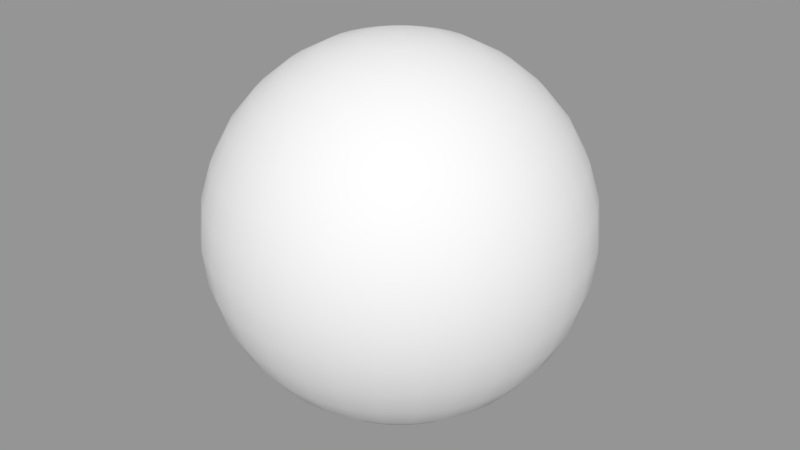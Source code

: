 # Source: sphere.blend  (saved by Blender 2.79.0; exported with 4.5.12 LTS)
import bpy
from mathutils import Matrix  # noqa: F401  (used for matrix-valued properties, if any)

bpy.ops.wm.read_factory_settings(use_empty=True)
scene = bpy.context.scene
scene.name = 'Scene'

# ---- collections
col_collection_1 = bpy.data.collections.new('Collection 1'); scene.collection.children.link(col_collection_1)

# ---- node groups
ng_auto_smooth = bpy.data.node_groups.new('Auto Smooth', 'GeometryNodeTree')
_s = ng_auto_smooth.interface.new_socket(name='Geometry', in_out='OUTPUT', socket_type='NodeSocketGeometry')
_s = ng_auto_smooth.interface.new_socket(name='Geometry', in_out='INPUT', socket_type='NodeSocketGeometry')
_s = ng_auto_smooth.interface.new_socket(name='Angle', in_out='INPUT', socket_type='NodeSocketFloat')
_s.subtype = 'ANGLE'
_s.min_value = 0.0
_s.max_value = 3.142
ng_auto_smooth.is_modifier = True
_N = ng_auto_smooth.nodes; _L = ng_auto_smooth.links
n0 = _N.new('NodeGroupOutput'); n0.name = 'Group Output'; n0.location = (480, -100)
n1 = _N.new('NodeGroupInput'); n1.name = 'Group Input'; n1.location = (-420, -300)
n2 = _N.new('NodeGroupInput'); n2.name = 'Group Input.001'; n2.location = (-60, -100)
n3 = _N.new('GeometryNodeSetShadeSmooth'); n3.name = 'Set Shade Smooth'; n3.location = (120, -100)
n3.domain = 'EDGE'
n4 = _N.new('GeometryNodeSetShadeSmooth'); n4.name = 'Set Shade Smooth.001'; n4.location = (300, -100)
n5 = _N.new('GeometryNodeInputMeshEdgeAngle'); n5.name = 'Edge Angle'; n5.location = (-420, -220)
n6 = _N.new('GeometryNodeInputEdgeSmooth'); n6.name = 'Is Edge Smooth'; n6.location = (-60, -160)
n7 = _N.new('GeometryNodeInputShadeSmooth'); n7.name = 'Is Face Smooth'; n7.location = (-240, -340)
n8 = _N.new('FunctionNodeBooleanMath'); n8.name = 'Boolean Math'; n8.location = (-60, -220)
n9 = _N.new('FunctionNodeCompare'); n9.name = 'Compare'; n9.location = (-240, -180)
n9.operation = 'LESS_EQUAL'
_L.new(n5.outputs[0], n9.inputs[0])
_L.new(n4.outputs[0], n0.inputs[0])
_L.new(n1.outputs[1], n9.inputs[1])
_L.new(n9.outputs[0], n8.inputs[0])
_L.new(n7.outputs[0], n8.inputs[1])
_L.new(n2.outputs[0], n3.inputs[0])
_L.new(n6.outputs[0], n3.inputs[1])
_L.new(n3.outputs[0], n4.inputs[0])
_L.new(n8.outputs[0], n3.inputs[2])
n0.is_active_output = True

# ---- meshes
me_sphere = bpy.data.meshes.new('Sphere')
me_sphere.from_pydata([(0.0, 0.1951, 0.9808), (0.0, 0.3827, 0.9239), (0.0, 0.5556, 0.8315), (0.0, 0.7071, 0.7071), (0.0, 0.8315, 0.5556), (0.0, 0.9239, 0.3827), (0.0, 0.9808, 0.1951), (0.0, 1.0, 7.55e-08), (0.0, 0.9808, -0.1951), (0.0, 0.5556, -0.8315), (0.03806, 0.1913, 0.9808), (0.07466, 0.3753, 0.9239), (0.1084, 0.5449, 0.8315), (0.1379, 0.6935, 0.7071), (0.1622, 0.8155, 0.5556), (0.1802, 0.9061, 0.3827), (0.1913, 0.9619, 0.1951), (0.1951, 0.9808, 7.55e-08), (0.1913, 0.9619, -0.1951), (0.1802, 0.9061, -0.3827), (0.1622, 0.8155, -0.5556), (0.1379, 0.6935, -0.7071), (0.1084, 0.5449, -0.8315), (0.07466, 0.3753, -0.9239), (0.03806, 0.1913, -0.9808), (0.07466, 0.1802, 0.9808), (0.1464, 0.3536, 0.9239), (0.2126, 0.5133, 0.8315), (0.2706, 0.6533, 0.7071), (0.3182, 0.7682, 0.5556), (0.3536, 0.8536, 0.3827), (0.3753, 0.9061, 0.1951), (0.3827, 0.9239, 7.55e-08), (0.3753, 0.9061, -0.1951), (0.3536, 0.8536, -0.3827), (0.3182, 0.7682, -0.5556), (0.2706, 0.6533, -0.7071), (0.2126, 0.5133, -0.8315), (0.1464, 0.3536, -0.9239), (0.07466, 0.1802, -0.9808), (0.1084, 0.1622, 0.9808), (0.2126, 0.3182, 0.9239), (0.3087, 0.4619, 0.8315), (0.3928, 0.5879, 0.7071), (0.4619, 0.6913, 0.5556), (0.5133, 0.7682, 0.3827), (0.5449, 0.8155, 0.1951), (0.5556, 0.8315, 7.55e-08), (0.5449, 0.8155, -0.1951), (0.5133, 0.7682, -0.3827), (0.4619, 0.6913, -0.5556), (0.3928, 0.5879, -0.7071), (0.3087, 0.4619, -0.8315), (0.2126, 0.3182, -0.9239), (0.1084, 0.1622, -0.9808), (0.1379, 0.1379, 0.9808), (0.2706, 0.2706, 0.9239), (0.3928, 0.3928, 0.8315), (0.5, 0.5, 0.7071), (0.5879, 0.5879, 0.5556), (0.6533, 0.6533, 0.3827), (0.6935, 0.6935, 0.1951), (0.7071, 0.7071, 7.55e-08), (0.6935, 0.6935, -0.1951), (0.6533, 0.6533, -0.3827), (0.5879, 0.5879, -0.5556), (0.5, 0.5, -0.7071), (0.3928, 0.3928, -0.8315), (0.2706, 0.2706, -0.9239), (0.1379, 0.1379, -0.9808), (0.1622, 0.1084, 0.9808), (0.3182, 0.2126, 0.9239), (0.4619, 0.3087, 0.8315), (0.5879, 0.3928, 0.7071), (0.6913, 0.4619, 0.5556), (0.7682, 0.5133, 0.3827), (0.8155, 0.5449, 0.1951), (0.8315, 0.5556, 7.55e-08), (0.8155, 0.5449, -0.1951), (0.7682, 0.5133, -0.3827), (0.6913, 0.4619, -0.5556), (0.5879, 0.3928, -0.7071), (0.4619, 0.3087, -0.8315), (0.3182, 0.2126, -0.9239), (0.1622, 0.1084, -0.9808), (0.1802, 0.07466, 0.9808), (0.3536, 0.1464, 0.9239), (0.5133, 0.2126, 0.8315), (0.6533, 0.2706, 0.7071), (0.7682, 0.3182, 0.5556), (0.8536, 0.3536, 0.3827), (0.9061, 0.3753, 0.1951), (0.9239, 0.3827, 7.55e-08), (0.9061, 0.3753, -0.1951), (0.8536, 0.3536, -0.3827), (0.7682, 0.3182, -0.5556), (0.6533, 0.2706, -0.7071), (0.5133, 0.2126, -0.8315), (0.3536, 0.1464, -0.9239), (0.1802, 0.07466, -0.9808), (0.1913, 0.03806, 0.9808), (0.3753, 0.07466, 0.9239), (0.5449, 0.1084, 0.8315), (0.6935, 0.1379, 0.7071), (0.8155, 0.1622, 0.5556), (0.9061, 0.1802, 0.3827), (0.9619, 0.1913, 0.1951), (0.9808, 0.1951, 7.55e-08), (0.9619, 0.1913, -0.1951), (0.9061, 0.1802, -0.3827), (0.8155, 0.1622, -0.5556), (0.6935, 0.1379, -0.7071), (0.5449, 0.1084, -0.8315), (0.3753, 0.07466, -0.9239), (0.1913, 0.03806, -0.9808), (0.1951, -3.266e-07, 0.9808), (0.3827, -3.192e-07, 0.9239), (0.5556, -3.117e-07, 0.8315), (0.7071, -3.192e-07, 0.7071), (0.8315, -3.341e-07, 0.5556), (0.9239, -2.745e-07, 0.3827), (0.9808, -3.937e-07, 0.1951), (1.0, -3.788e-07, 7.55e-08), (0.9808, -3.937e-07, -0.1951), (0.9239, -2.298e-07, -0.3827), (0.8315, -3.341e-07, -0.5556), (0.7071, -3.192e-07, -0.7071), (0.5556, -3.415e-07, -0.8315), (0.3827, -3.043e-07, -0.9239), (0.1951, -3.08e-07, -0.9808), (0.1913, -0.03806, 0.9808), (0.3753, -0.07466, 0.9239), (0.5449, -0.1084, 0.8315), (0.6935, -0.138, 0.7071), (0.8155, -0.1622, 0.5556), (0.9061, -0.1802, 0.3827), (0.9619, -0.1913, 0.1951), (0.9808, -0.1951, 7.55e-08), (0.9619, -0.1913, -0.1951), (0.9061, -0.1802, -0.3827), (0.8155, -0.1622, -0.5556), (0.6935, -0.138, -0.7071), (0.5449, -0.1084, -0.8315), (0.3753, -0.07466, -0.9239), (0.1913, -0.03806, -0.9808), (0.1802, -0.07466, 0.9808), (0.3536, -0.1464, 0.9239), (0.5133, -0.2126, 0.8315), (0.6533, -0.2706, 0.7071), (0.7682, -0.3182, 0.5556), (0.8536, -0.3536, 0.3827), (0.9061, -0.3753, 0.1951), (0.9239, -0.3827, 7.55e-08), (0.9061, -0.3753, -0.1951), (0.8536, -0.3536, -0.3827), (0.7682, -0.3182, -0.5556), (0.6533, -0.2706, -0.7071), (0.5133, -0.2126, -0.8315), (0.3536, -0.1464, -0.9239), (0.1802, -0.07466, -0.9808), (0.1622, -0.1084, 0.9808), (0.3182, -0.2126, 0.9239), (0.4619, -0.3087, 0.8315), (0.5879, -0.3928, 0.7071), (0.6913, -0.4619, 0.5556), (0.7682, -0.5133, 0.3827), (0.8155, -0.5449, 0.1951), (0.8315, -0.5556, 7.55e-08), (0.8155, -0.5449, -0.1951), (0.7682, -0.5133, -0.3827), (0.6913, -0.4619, -0.5556), (0.5879, -0.3928, -0.7071), (0.4619, -0.3087, -0.8315), (0.3182, -0.2126, -0.9239), (0.1622, -0.1084, -0.9808), (0.1379, -0.138, 0.9808), (0.2706, -0.2706, 0.9239), (0.3928, -0.3928, 0.8315), (0.5, -0.5, 0.7071), (0.5879, -0.5879, 0.5556), (0.6533, -0.6533, 0.3827), (0.6935, -0.6935, 0.1951), (0.7071, -0.7071, 7.55e-08), (0.6935, -0.6935, -0.1951), (0.6533, -0.6533, -0.3827), (0.5879, -0.5879, -0.5556), (0.5, -0.5, -0.7071), (0.3928, -0.3928, -0.8315), (0.2706, -0.2706, -0.9239), (0.1379, -0.138, -0.9808), (0.1084, -0.1622, 0.9808), (0.2126, -0.3182, 0.9239), (0.3087, -0.4619, 0.8315), (0.3928, -0.5879, 0.7071), (0.4619, -0.6913, 0.5556), (0.5133, -0.7682, 0.3827), (0.5449, -0.8155, 0.1951), (0.5556, -0.8315, 7.55e-08), (0.5449, -0.8155, -0.1951), (0.5133, -0.7682, -0.3827), (0.4619, -0.6913, -0.5556), (0.3928, -0.5879, -0.7071), (0.3087, -0.4619, -0.8315), (0.2126, -0.3182, -0.9239), (0.1084, -0.1622, -0.9808), (0.0, -3.258e-07, -1.0), (0.07466, -0.1802, 0.9808), (0.1464, -0.3536, 0.9239), (0.2126, -0.5133, 0.8315), (0.2706, -0.6533, 0.7071), (0.3182, -0.7682, 0.5556), (0.3536, -0.8536, 0.3827), (0.3753, -0.9061, 0.1951), (0.3827, -0.9239, 7.55e-08), (0.3753, -0.9061, -0.1951), (0.3536, -0.8536, -0.3827), (0.3182, -0.7682, -0.5556), (0.2706, -0.6533, -0.7071), (0.2126, -0.5133, -0.8315), (0.1464, -0.3536, -0.9239), (0.07466, -0.1802, -0.9808), (0.03806, -0.1913, 0.9808), (0.07466, -0.3753, 0.9239), (0.1084, -0.5449, 0.8315), (0.1379, -0.6935, 0.7071), (0.1622, -0.8155, 0.5556), (0.1802, -0.9061, 0.3827), (0.1913, -0.9619, 0.1951), (0.1951, -0.9808, 7.55e-08), (0.1913, -0.9619, -0.1951), (0.1802, -0.9061, -0.3827), (0.1622, -0.8155, -0.5556), (0.1379, -0.6935, -0.7071), (0.1084, -0.5449, -0.8315), (0.07466, -0.3753, -0.9239), (0.03806, -0.1913, -0.9808), (-7.212e-09, -0.1951, 0.9808), (4.122e-08, -0.3827, 0.9239), (2.632e-08, -0.5556, 0.8315), (-2.584e-08, -0.7071, 0.7071), (-8.544e-08, -0.8315, 0.5556), (6.357e-08, -0.9239, 0.3827), (-8.544e-08, -0.9808, 0.1951), (-1.003e-07, -1.0, 7.55e-08), (-8.544e-08, -0.9808, -0.1951), (6.357e-08, -0.9239, -0.3827), (-8.544e-08, -0.8315, -0.5556), (-2.584e-08, -0.7071, -0.7071), (-1.094e-08, -0.5556, -0.8315), (3.964e-09, -0.3827, -0.9239), (3.964e-09, -0.1951, -0.9808), (-0.03806, -0.1913, 0.9808), (-0.07466, -0.3753, 0.9239), (-0.1084, -0.5449, 0.8315), (-0.1379, -0.6935, 0.7071), (-0.1622, -0.8155, 0.5556), (-0.1802, -0.9061, 0.3827), (-0.1913, -0.9619, 0.1951), (-0.1951, -0.9808, 7.55e-08), (-0.1913, -0.9619, -0.1951), (-0.1802, -0.9061, -0.3827), (-0.1622, -0.8155, -0.5556), (-0.1379, -0.6935, -0.7071), (-0.1084, -0.5449, -0.8315), (-0.07466, -0.3753, -0.9239), (-0.03806, -0.1913, -0.9808), (-0.07466, -0.1802, 0.9808), (-0.1464, -0.3536, 0.9239), (-0.2126, -0.5133, 0.8315), (-0.2706, -0.6533, 0.7071), (-0.3182, -0.7682, 0.5556), (-0.3536, -0.8536, 0.3827), (-0.3753, -0.9061, 0.1951), (-0.3827, -0.9239, 7.55e-08), (-0.3753, -0.9061, -0.1951), (-0.3536, -0.8536, -0.3827), (-0.3182, -0.7682, -0.5556), (-0.2706, -0.6533, -0.7071), (-0.2126, -0.5133, -0.8315), (-0.1464, -0.3536, -0.9239), (-0.07466, -0.1802, -0.9808), (-0.1084, -0.1622, 0.9808), (-0.2126, -0.3182, 0.9239), (-0.3087, -0.4619, 0.8315), (-0.3928, -0.5879, 0.7071), (-0.4619, -0.6913, 0.5556), (-0.5133, -0.7682, 0.3827), (-0.5449, -0.8155, 0.1951), (-0.5556, -0.8315, 7.55e-08), (-0.5449, -0.8155, -0.1951), (-0.5133, -0.7682, -0.3827), (-0.4619, -0.6913, -0.5556), (-0.3928, -0.5879, -0.7071), (-0.3087, -0.4619, -0.8315), (-0.2126, -0.3182, -0.9239), (-0.1084, -0.1622, -0.9808), (-2.304e-07, -5.562e-07, 1.0), (-0.1379, -0.138, 0.9808), (-0.2706, -0.2706, 0.9239), (-0.3928, -0.3928, 0.8315), (-0.5, -0.5, 0.7071), (-0.5879, -0.5879, 0.5556), (-0.6533, -0.6533, 0.3827), (-0.6935, -0.6935, 0.1951), (-0.7071, -0.7071, 7.55e-08), (-0.6935, -0.6935, -0.1951), (-0.6533, -0.6533, -0.3827), (-0.5879, -0.5879, -0.5556), (-0.5, -0.5, -0.7071), (-0.3928, -0.3928, -0.8315), (-0.2706, -0.2706, -0.9239), (-0.1379, -0.1379, -0.9808), (-0.1622, -0.1084, 0.9808), (-0.3182, -0.2126, 0.9239), (-0.4619, -0.3087, 0.8315), (-0.5879, -0.3928, 0.7071), (-0.6913, -0.4619, 0.5556), (-0.7682, -0.5133, 0.3827), (-0.8155, -0.5449, 0.1951), (-0.8315, -0.5556, 7.55e-08), (-0.8155, -0.5449, -0.1951), (-0.7682, -0.5133, -0.3827), (-0.6913, -0.4619, -0.5556), (-0.5879, -0.3928, -0.7071), (-0.4619, -0.3087, -0.8315), (-0.3182, -0.2126, -0.9239), (-0.1622, -0.1084, -0.9808), (-0.1802, -0.07466, 0.9808), (-0.3536, -0.1464, 0.9239), (-0.5133, -0.2126, 0.8315), (-0.6533, -0.2706, 0.7071), (-0.7682, -0.3182, 0.5556), (-0.8536, -0.3536, 0.3827), (-0.9061, -0.3753, 0.1951), (-0.9239, -0.3827, 7.55e-08), (-0.9061, -0.3753, -0.1951), (-0.8536, -0.3536, -0.3827), (-0.7682, -0.3182, -0.5556), (-0.6533, -0.2706, -0.7071), (-0.5133, -0.2126, -0.8315), (-0.3536, -0.1464, -0.9239), (-0.1802, -0.07466, -0.9808), (-0.1913, -0.03806, 0.9808), (-0.3753, -0.07466, 0.9239), (-0.5449, -0.1084, 0.8315), (-0.6935, -0.1379, 0.7071), (-0.8155, -0.1622, 0.5556), (-0.9061, -0.1802, 0.3827), (-0.9619, -0.1913, 0.1951), (-0.9808, -0.1951, 7.55e-08), (-0.9619, -0.1913, -0.1951), (-0.9061, -0.1802, -0.3827), (-0.8155, -0.1622, -0.5556), (-0.6935, -0.1379, -0.7071), (-0.5449, -0.1084, -0.8315), (-0.3753, -0.07466, -0.9239), (-0.1913, -0.03806, -0.9808), (-0.1951, -3.117e-07, 0.9808), (-0.3827, -2.819e-07, 0.9239), (-0.5556, -2.819e-07, 0.8315), (-0.7071, -1.851e-07, 0.7071), (-0.8315, -1.404e-07, 0.5556), (-0.9239, -3.192e-07, 0.3827), (-0.9808, -9.567e-08, 0.1951), (-1.0, -1.404e-07, 7.55e-08), (-0.9808, -9.567e-08, -0.1951), (-0.9239, -3.192e-07, -0.3827), (-0.8315, -1.404e-07, -0.5556), (-0.7071, -1.851e-07, -0.7071), (-0.5556, -2.596e-07, -0.8315), (-0.3827, -2.521e-07, -0.9239), (-0.1951, -3.155e-07, -0.9808), (-0.1913, 0.03806, 0.9808), (-0.3753, 0.07466, 0.9239), (-0.5449, 0.1084, 0.8315), (-0.6935, 0.1379, 0.7071), (-0.8155, 0.1622, 0.5556), (-0.9061, 0.1802, 0.3827), (-0.9619, 0.1913, 0.1951), (-0.9808, 0.1951, 7.55e-08), (-0.9619, 0.1913, -0.1951), (-0.9061, 0.1802, -0.3827), (-0.8155, 0.1622, -0.5556), (-0.6935, 0.1379, -0.7071), (-0.5449, 0.1084, -0.8315), (-0.3753, 0.07466, -0.9239), (-0.1913, 0.03806, -0.9808), (-0.1802, 0.07466, 0.9808), (-0.3536, 0.1464, 0.9239), (-0.5133, 0.2126, 0.8315), (-0.6533, 0.2706, 0.7071), (-0.7682, 0.3182, 0.5556), (-0.8536, 0.3536, 0.3827), (-0.9061, 0.3753, 0.1951), (-0.9239, 0.3827, 7.55e-08), (-0.9061, 0.3753, -0.1951), (-0.8536, 0.3536, -0.3827), (-0.7682, 0.3182, -0.5556), (-0.6533, 0.2706, -0.7071), (-0.5133, 0.2126, -0.8315), (-0.3536, 0.1464, -0.9239), (-0.1802, 0.07466, -0.9808), (-0.1622, 0.1084, 0.9808), (-0.3182, 0.2126, 0.9239), (-0.4619, 0.3087, 0.8315), (-0.5879, 0.3928, 0.7071), (-0.6913, 0.4619, 0.5556), (-0.7682, 0.5133, 0.3827), (-0.8155, 0.5449, 0.1951), (-0.8315, 0.5556, 7.55e-08), (-0.8155, 0.5449, -0.1951), (-0.7682, 0.5133, -0.3827), (-0.6913, 0.4619, -0.5556), (-0.5879, 0.3928, -0.7071), (-0.4619, 0.3087, -0.8315), (-0.3182, 0.2126, -0.9239), (-0.1622, 0.1084, -0.9808), (-0.1379, 0.1379, 0.9808), (-0.2706, 0.2706, 0.9239), (-0.3928, 0.3928, 0.8315), (-0.5, 0.5, 0.7071), (-0.5879, 0.5879, 0.5556), (-0.6533, 0.6533, 0.3827), (-0.6935, 0.6935, 0.1951), (-0.7071, 0.7071, 7.55e-08), (-0.6935, 0.6935, -0.1951), (-0.6533, 0.6533, -0.3827), (-0.5879, 0.5879, -0.5556), (-0.5, 0.5, -0.7071), (-0.3928, 0.3928, -0.8315), (-0.2706, 0.2706, -0.9239), (-0.1379, 0.1379, -0.9808), (-0.1084, 0.1622, 0.9808), (-0.2126, 0.3182, 0.9239), (-0.3087, 0.4619, 0.8315), (-0.3928, 0.5879, 0.7071), (-0.4619, 0.6913, 0.5556), (-0.5133, 0.7682, 0.3827), (-0.5449, 0.8155, 0.1951), (-0.5556, 0.8315, 7.55e-08), (-0.5449, 0.8155, -0.1951), (-0.5133, 0.7682, -0.3827), (-0.4619, 0.6913, -0.5556), (-0.3928, 0.5879, -0.7071), (-0.3087, 0.4619, -0.8315), (-0.2126, 0.3182, -0.9239), (-0.1084, 0.1622, -0.9808), (-0.07466, 0.1802, 0.9808), (-0.1464, 0.3536, 0.9239), (-0.2126, 0.5133, 0.8315), (-0.2706, 0.6533, 0.7071), (-0.3182, 0.7682, 0.5556), (-0.3536, 0.8536, 0.3827), (-0.3753, 0.9061, 0.1951), (-0.3827, 0.9239, 7.55e-08), (-0.3753, 0.9061, -0.1951), (-0.3536, 0.8536, -0.3827), (-0.3182, 0.7682, -0.5556), (-0.2706, 0.6533, -0.7071), (-0.2126, 0.5133, -0.8315), (-0.1464, 0.3536, -0.9239), (-0.07466, 0.1802, -0.9808), (-0.03806, 0.1913, 0.9808), (-0.07466, 0.3753, 0.9239), (-0.1084, 0.5449, 0.8315), (-0.1379, 0.6935, 0.7071), (-0.1622, 0.8155, 0.5556), (-0.1802, 0.9061, 0.3827), (-0.1913, 0.9619, 0.1951), (-0.1951, 0.9808, 7.55e-08), (-0.1913, 0.9619, -0.1951), (-0.1802, 0.9061, -0.3827), (-0.1622, 0.8155, -0.5556), (-0.1379, 0.6935, -0.7071), (-0.1084, 0.5449, -0.8315), (-0.07466, 0.3753, -0.9239), (-0.03806, 0.1913, -0.9808), (6.357e-08, 0.9239, -0.3827), (2.722e-07, 0.8315, -0.5556), (1.53e-07, 0.7071, -0.7071), (7.847e-08, 0.3827, -0.9239), (1.514e-08, 0.1951, -0.9808)], [], [(481, 480, 23, 24), (7, 6, 16, 17), (0, 296, 10), (205, 481, 24), (8, 7, 17, 18), (1, 0, 10, 11), (477, 8, 18, 19), (2, 1, 11, 12), (478, 477, 19, 20), (3, 2, 12, 13), (479, 478, 20, 21), (4, 3, 13, 14), (9, 479, 21, 22), (5, 4, 14, 15), (480, 9, 22, 23), (6, 5, 15, 16), (23, 22, 37, 38), (16, 15, 30, 31), (24, 23, 38, 39), (17, 16, 31, 32), (10, 296, 25), (205, 24, 39), (18, 17, 32, 33), (11, 10, 25, 26), (19, 18, 33, 34), (12, 11, 26, 27), (20, 19, 34, 35), (13, 12, 27, 28), (21, 20, 35, 36), (14, 13, 28, 29), (22, 21, 36, 37), (15, 14, 29, 30), (27, 26, 41, 42), (35, 34, 49, 50), (28, 27, 42, 43), (36, 35, 50, 51), (29, 28, 43, 44), (37, 36, 51, 52), (30, 29, 44, 45), (38, 37, 52, 53), (31, 30, 45, 46), (39, 38, 53, 54), (32, 31, 46, 47), (25, 296, 40), (205, 39, 54), (33, 32, 47, 48), (26, 25, 40, 41), (34, 33, 48, 49), (46, 45, 60, 61), (54, 53, 68, 69), (47, 46, 61, 62), (40, 296, 55), (205, 54, 69), (48, 47, 62, 63), (41, 40, 55, 56), (49, 48, 63, 64), (42, 41, 56, 57), (50, 49, 64, 65), (43, 42, 57, 58), (51, 50, 65, 66), (44, 43, 58, 59), (52, 51, 66, 67), (45, 44, 59, 60), (53, 52, 67, 68), (65, 64, 79, 80), (58, 57, 72, 73), (66, 65, 80, 81), (59, 58, 73, 74), (67, 66, 81, 82), (60, 59, 74, 75), (68, 67, 82, 83), (61, 60, 75, 76), (69, 68, 83, 84), (62, 61, 76, 77), (55, 296, 70), (205, 69, 84), (63, 62, 77, 78), (56, 55, 70, 71), (64, 63, 78, 79), (57, 56, 71, 72), (84, 83, 98, 99), (77, 76, 91, 92), (70, 296, 85), (205, 84, 99), (78, 77, 92, 93), (71, 70, 85, 86), (79, 78, 93, 94), (72, 71, 86, 87), (80, 79, 94, 95), (73, 72, 87, 88), (81, 80, 95, 96), (74, 73, 88, 89), (82, 81, 96, 97), (75, 74, 89, 90), (83, 82, 97, 98), (76, 75, 90, 91), (96, 95, 110, 111), (89, 88, 103, 104), (97, 96, 111, 112), (90, 89, 104, 105), (98, 97, 112, 113), (91, 90, 105, 106), (99, 98, 113, 114), (92, 91, 106, 107), (85, 296, 100), (205, 99, 114), (93, 92, 107, 108), (86, 85, 100, 101), (94, 93, 108, 109), (87, 86, 101, 102), (95, 94, 109, 110), (88, 87, 102, 103), (100, 296, 115), (205, 114, 129), (108, 107, 122, 123), (101, 100, 115, 116), (109, 108, 123, 124), (102, 101, 116, 117), (110, 109, 124, 125), (103, 102, 117, 118), (111, 110, 125, 126), (104, 103, 118, 119), (112, 111, 126, 127), (105, 104, 119, 120), (113, 112, 127, 128), (106, 105, 120, 121), (114, 113, 128, 129), (107, 106, 121, 122), (119, 118, 133, 134), (127, 126, 141, 142), (120, 119, 134, 135), (128, 127, 142, 143), (121, 120, 135, 136), (129, 128, 143, 144), (122, 121, 136, 137), (115, 296, 130), (205, 129, 144), (123, 122, 137, 138), (116, 115, 130, 131), (124, 123, 138, 139), (117, 116, 131, 132), (125, 124, 139, 140), (118, 117, 132, 133), (126, 125, 140, 141), (138, 137, 152, 153), (131, 130, 145, 146), (139, 138, 153, 154), (132, 131, 146, 147), (140, 139, 154, 155), (133, 132, 147, 148), (141, 140, 155, 156), (134, 133, 148, 149), (142, 141, 156, 157), (135, 134, 149, 150), (143, 142, 157, 158), (136, 135, 150, 151), (144, 143, 158, 159), (137, 136, 151, 152), (130, 296, 145), (205, 144, 159), (157, 156, 171, 172), (150, 149, 164, 165), (158, 157, 172, 173), (151, 150, 165, 166), (159, 158, 173, 174), (152, 151, 166, 167), (145, 296, 160), (205, 159, 174), (153, 152, 167, 168), (146, 145, 160, 161), (154, 153, 168, 169), (147, 146, 161, 162), (155, 154, 169, 170), (148, 147, 162, 163), (156, 155, 170, 171), (149, 148, 163, 164), (161, 160, 175, 176), (169, 168, 183, 184), (162, 161, 176, 177), (170, 169, 184, 185), (163, 162, 177, 178), (171, 170, 185, 186), (164, 163, 178, 179), (172, 171, 186, 187), (165, 164, 179, 180), (173, 172, 187, 188), (166, 165, 180, 181), (174, 173, 188, 189), (167, 166, 181, 182), (160, 296, 175), (205, 174, 189), (168, 167, 182, 183), (180, 179, 194, 195), (188, 187, 202, 203), (181, 180, 195, 196), (189, 188, 203, 204), (182, 181, 196, 197), (175, 296, 190), (205, 189, 204), (183, 182, 197, 198), (176, 175, 190, 191), (184, 183, 198, 199), (177, 176, 191, 192), (185, 184, 199, 200), (178, 177, 192, 193), (186, 185, 200, 201), (179, 178, 193, 194), (187, 186, 201, 202), (199, 198, 214, 215), (192, 191, 207, 208), (200, 199, 215, 216), (193, 192, 208, 209), (201, 200, 216, 217), (194, 193, 209, 210), (202, 201, 217, 218), (195, 194, 210, 211), (203, 202, 218, 219), (196, 195, 211, 212), (204, 203, 219, 220), (197, 196, 212, 213), (190, 296, 206), (205, 204, 220), (198, 197, 213, 214), (191, 190, 206, 207), (219, 218, 233, 234), (212, 211, 226, 227), (220, 219, 234, 235), (213, 212, 227, 228), (206, 296, 221), (205, 220, 235), (214, 213, 228, 229), (207, 206, 221, 222), (215, 214, 229, 230), (208, 207, 222, 223), (216, 215, 230, 231), (209, 208, 223, 224), (217, 216, 231, 232), (210, 209, 224, 225), (218, 217, 232, 233), (211, 210, 225, 226), (231, 230, 245, 246), (224, 223, 238, 239), (232, 231, 246, 247), (225, 224, 239, 240), (233, 232, 247, 248), (226, 225, 240, 241), (234, 233, 248, 249), (227, 226, 241, 242), (235, 234, 249, 250), (228, 227, 242, 243), (221, 296, 236), (205, 235, 250), (229, 228, 243, 244), (222, 221, 236, 237), (230, 229, 244, 245), (223, 222, 237, 238), (250, 249, 264, 265), (243, 242, 257, 258), (236, 296, 251), (205, 250, 265), (244, 243, 258, 259), (237, 236, 251, 252), (245, 244, 259, 260), (238, 237, 252, 253), (246, 245, 260, 261), (239, 238, 253, 254), (247, 246, 261, 262), (240, 239, 254, 255), (248, 247, 262, 263), (241, 240, 255, 256), (249, 248, 263, 264), (242, 241, 256, 257), (254, 253, 268, 269), (262, 261, 276, 277), (255, 254, 269, 270), (263, 262, 277, 278), (256, 255, 270, 271), (264, 263, 278, 279), (257, 256, 271, 272), (265, 264, 279, 280), (258, 257, 272, 273), (251, 296, 266), (205, 265, 280), (259, 258, 273, 274), (252, 251, 266, 267), (260, 259, 274, 275), (253, 252, 267, 268), (261, 260, 275, 276), (273, 272, 287, 288), (266, 296, 281), (205, 280, 295), (274, 273, 288, 289), (267, 266, 281, 282), (275, 274, 289, 290), (268, 267, 282, 283), (276, 275, 290, 291), (269, 268, 283, 284), (277, 276, 291, 292), (270, 269, 284, 285), (278, 277, 292, 293), (271, 270, 285, 286), (279, 278, 293, 294), (272, 271, 286, 287), (280, 279, 294, 295), (292, 291, 307, 308), (285, 284, 300, 301), (293, 292, 308, 309), (286, 285, 301, 302), (294, 293, 309, 310), (287, 286, 302, 303), (295, 294, 310, 311), (288, 287, 303, 304), (281, 296, 297), (205, 295, 311), (289, 288, 304, 305), (282, 281, 297, 298), (290, 289, 305, 306), (283, 282, 298, 299), (291, 290, 306, 307), (284, 283, 299, 300), (297, 296, 312), (205, 311, 326), (305, 304, 319, 320), (298, 297, 312, 313), (306, 305, 320, 321), (299, 298, 313, 314), (307, 306, 321, 322), (300, 299, 314, 315), (308, 307, 322, 323), (301, 300, 315, 316), (309, 308, 323, 324), (302, 301, 316, 317), (310, 309, 324, 325), (303, 302, 317, 318), (311, 310, 325, 326), (304, 303, 318, 319), (316, 315, 330, 331), (324, 323, 338, 339), (317, 316, 331, 332), (325, 324, 339, 340), (318, 317, 332, 333), (326, 325, 340, 341), (319, 318, 333, 334), (312, 296, 327), (205, 326, 341), (320, 319, 334, 335), (313, 312, 327, 328), (321, 320, 335, 336), (314, 313, 328, 329), (322, 321, 336, 337), (315, 314, 329, 330), (323, 322, 337, 338), (335, 334, 349, 350), (328, 327, 342, 343), (336, 335, 350, 351), (329, 328, 343, 344), (337, 336, 351, 352), (330, 329, 344, 345), (338, 337, 352, 353), (331, 330, 345, 346), (339, 338, 353, 354), (332, 331, 346, 347), (340, 339, 354, 355), (333, 332, 347, 348), (341, 340, 355, 356), (334, 333, 348, 349), (327, 296, 342), (205, 341, 356), (354, 353, 368, 369), (347, 346, 361, 362), (355, 354, 369, 370), (348, 347, 362, 363), (356, 355, 370, 371), (349, 348, 363, 364), (342, 296, 357), (205, 356, 371), (350, 349, 364, 365), (343, 342, 357, 358), (351, 350, 365, 366), (344, 343, 358, 359), (352, 351, 366, 367), (345, 344, 359, 360), (353, 352, 367, 368), (346, 345, 360, 361), (366, 365, 380, 381), (359, 358, 373, 374), (367, 366, 381, 382), (360, 359, 374, 375), (368, 367, 382, 383), (361, 360, 375, 376), (369, 368, 383, 384), (362, 361, 376, 377), (370, 369, 384, 385), (363, 362, 377, 378), (371, 370, 385, 386), (364, 363, 378, 379), (357, 296, 372), (205, 371, 386), (365, 364, 379, 380), (358, 357, 372, 373), (385, 384, 399, 400), (378, 377, 392, 393), (386, 385, 400, 401), (379, 378, 393, 394), (372, 296, 387), (205, 386, 401), (380, 379, 394, 395), (373, 372, 387, 388), (381, 380, 395, 396), (374, 373, 388, 389), (382, 381, 396, 397), (375, 374, 389, 390), (383, 382, 397, 398), (376, 375, 390, 391), (384, 383, 398, 399), (377, 376, 391, 392), (389, 388, 403, 404), (397, 396, 411, 412), (390, 389, 404, 405), (398, 397, 412, 413), (391, 390, 405, 406), (399, 398, 413, 414), (392, 391, 406, 407), (400, 399, 414, 415), (393, 392, 407, 408), (401, 400, 415, 416), (394, 393, 408, 409), (387, 296, 402), (205, 401, 416), (395, 394, 409, 410), (388, 387, 402, 403), (396, 395, 410, 411), (408, 407, 422, 423), (416, 415, 430, 431), (409, 408, 423, 424), (402, 296, 417), (205, 416, 431), (410, 409, 424, 425), (403, 402, 417, 418), (411, 410, 425, 426), (404, 403, 418, 419), (412, 411, 426, 427), (405, 404, 419, 420), (413, 412, 427, 428), (406, 405, 420, 421), (414, 413, 428, 429), (407, 406, 421, 422), (415, 414, 429, 430), (427, 426, 441, 442), (420, 419, 434, 435), (428, 427, 442, 443), (421, 420, 435, 436), (429, 428, 443, 444), (422, 421, 436, 437), (430, 429, 444, 445), (423, 422, 437, 438), (431, 430, 445, 446), (424, 423, 438, 439), (417, 296, 432), (205, 431, 446), (425, 424, 439, 440), (418, 417, 432, 433), (426, 425, 440, 441), (419, 418, 433, 434), (446, 445, 460, 461), (439, 438, 453, 454), (432, 296, 447), (205, 446, 461), (440, 439, 454, 455), (433, 432, 447, 448), (441, 440, 455, 456), (434, 433, 448, 449), (442, 441, 456, 457), (435, 434, 449, 450), (443, 442, 457, 458), (436, 435, 450, 451), (444, 443, 458, 459), (437, 436, 451, 452), (445, 444, 459, 460), (438, 437, 452, 453), (450, 449, 464, 465), (458, 457, 472, 473), (451, 450, 465, 466), (459, 458, 473, 474), (452, 451, 466, 467), (460, 459, 474, 475), (453, 452, 467, 468), (461, 460, 475, 476), (454, 453, 468, 469), (447, 296, 462), (205, 461, 476), (455, 454, 469, 470), (448, 447, 462, 463), (456, 455, 470, 471), (449, 448, 463, 464), (457, 456, 471, 472), (469, 468, 6, 7), (462, 296, 0), (205, 476, 481), (470, 469, 7, 8), (463, 462, 0, 1), (471, 470, 8, 477), (464, 463, 1, 2), (472, 471, 477, 478), (465, 464, 2, 3), (473, 472, 478, 479), (466, 465, 3, 4), (474, 473, 479, 9), (467, 466, 4, 5), (475, 474, 9, 480), (468, 467, 5, 6), (476, 475, 480, 481)])
me_sphere.polygons.foreach_set('use_smooth', [True] * 512)
_uv = me_sphere.uv_layers.new(name='UVMap')
_uv.uv.foreach_set('vector', [0.8863, 0.2255, 0.863, 0.3163, 0.8506, 0.3021, 0.8782, 0.2191, 0.7591, 0.6961, 0.7338, 0.7281, 0.7134, 0.6662, 0.7364, 0.6345, 0.5224, 0.8359, 0.4758, 0.8374, 0.5224, 0.8149, 0.9205, 0.1134, 0.8863, 0.2255, 0.8782, 0.2191, 0.7801, 0.6515, 0.7591, 0.6961, 0.7364, 0.6345, 0.757, 0.5957, 0.5683, 0.8173, 0.5224, 0.8359, 0.5224, 0.8149, 0.5645, 0.7856, 0.7976, 0.5968, 0.7801, 0.6515, 0.757, 0.5957, 0.7755, 0.5489, 0.6063, 0.7937, 0.5683, 0.8173, 0.5645, 0.7856, 0.599, 0.7545, 0.8126, 0.5308, 0.7976, 0.5968, 0.7755, 0.5489, 0.7925, 0.4945, 0.6398, 0.771, 0.6063, 0.7937, 0.599, 0.7545, 0.6296, 0.7259, 0.8278, 0.4644, 0.8126, 0.5308, 0.7925, 0.4945, 0.8098, 0.4347, 0.6722, 0.7583, 0.6398, 0.771, 0.6296, 0.7259, 0.6593, 0.7046, 0.8441, 0.3934, 0.8278, 0.4644, 0.8098, 0.4347, 0.8286, 0.3714, 0.7051, 0.7536, 0.6722, 0.7583, 0.6593, 0.7046, 0.688, 0.6888, 0.863, 0.3163, 0.8441, 0.3934, 0.8286, 0.3714, 0.8506, 0.3021, 0.7338, 0.7281, 0.7051, 0.7536, 0.688, 0.6888, 0.7134, 0.6662, 0.8506, 0.3021, 0.8286, 0.3714, 0.8144, 0.3423, 0.8395, 0.2826, 0.7134, 0.6662, 0.688, 0.6888, 0.6706, 0.6282, 0.6942, 0.6025, 0.8782, 0.2191, 0.8506, 0.3021, 0.8395, 0.2826, 0.8709, 0.2097, 0.7364, 0.6345, 0.7134, 0.6662, 0.6942, 0.6025, 0.716, 0.5722, 0.5224, 0.8149, 0.4758, 0.8374, 0.5208, 0.7947, 0.9205, 0.1134, 0.8782, 0.2191, 0.8709, 0.2097, 0.757, 0.5957, 0.7364, 0.6345, 0.716, 0.5722, 0.7363, 0.5363, 0.5645, 0.7856, 0.5224, 0.8149, 0.5208, 0.7947, 0.5591, 0.7543, 0.7755, 0.5489, 0.757, 0.5957, 0.7363, 0.5363, 0.7554, 0.4951, 0.599, 0.7545, 0.5645, 0.7856, 0.5591, 0.7543, 0.5903, 0.7156, 0.7925, 0.4945, 0.7755, 0.5489, 0.7554, 0.4951, 0.774, 0.4485, 0.6296, 0.7259, 0.599, 0.7545, 0.5903, 0.7156, 0.6181, 0.6809, 0.8098, 0.4347, 0.7925, 0.4945, 0.774, 0.4485, 0.7932, 0.3972, 0.6593, 0.7046, 0.6296, 0.7259, 0.6181, 0.6809, 0.6449, 0.6524, 0.8286, 0.3714, 0.8098, 0.4347, 0.7932, 0.3972, 0.8144, 0.3423, 0.688, 0.6888, 0.6593, 0.7046, 0.6449, 0.6524, 0.6706, 0.6282, 0.5903, 0.7156, 0.5591, 0.7543, 0.5523, 0.7242, 0.5802, 0.6776, 0.774, 0.4485, 0.7554, 0.4951, 0.7367, 0.4385, 0.7568, 0.3975, 0.6181, 0.6809, 0.5903, 0.7156, 0.5802, 0.6776, 0.6054, 0.6366, 0.7932, 0.3972, 0.774, 0.4485, 0.7568, 0.3975, 0.7779, 0.3537, 0.6449, 0.6524, 0.6181, 0.6809, 0.6054, 0.6366, 0.6295, 0.6015, 0.8144, 0.3423, 0.7932, 0.3972, 0.7779, 0.3537, 0.8015, 0.3076, 0.6706, 0.6282, 0.6449, 0.6524, 0.6295, 0.6015, 0.6529, 0.5708, 0.8395, 0.2826, 0.8144, 0.3423, 0.8015, 0.3076, 0.8296, 0.2585, 0.6942, 0.6025, 0.6706, 0.6282, 0.6529, 0.5708, 0.6752, 0.5412, 0.8709, 0.2097, 0.8395, 0.2826, 0.8296, 0.2585, 0.8648, 0.1977, 0.716, 0.5722, 0.6942, 0.6025, 0.6752, 0.5412, 0.6965, 0.5101, 0.5208, 0.7947, 0.4758, 0.8374, 0.5179, 0.7757, 0.9205, 0.1134, 0.8709, 0.2097, 0.8648, 0.1977, 0.7363, 0.5363, 0.716, 0.5722, 0.6965, 0.5101, 0.7168, 0.476, 0.5591, 0.7543, 0.5208, 0.7947, 0.5179, 0.7757, 0.5523, 0.7242, 0.7554, 0.4951, 0.7363, 0.5363, 0.7168, 0.476, 0.7367, 0.4385, 0.6752, 0.5412, 0.6529, 0.5708, 0.6346, 0.516, 0.6559, 0.4825, 0.8648, 0.1977, 0.8296, 0.2585, 0.8213, 0.2308, 0.86, 0.1834, 0.6965, 0.5101, 0.6752, 0.5412, 0.6559, 0.4825, 0.677, 0.4498, 0.5179, 0.7757, 0.4758, 0.8374, 0.5138, 0.7586, 0.9205, 0.1134, 0.8648, 0.1977, 0.86, 0.1834, 0.7168, 0.476, 0.6965, 0.5101, 0.677, 0.4498, 0.6978, 0.4162, 0.5523, 0.7242, 0.5179, 0.7757, 0.5138, 0.7586, 0.5441, 0.6959, 0.7367, 0.4385, 0.7168, 0.476, 0.6978, 0.4162, 0.7188, 0.381, 0.5802, 0.6776, 0.5523, 0.7242, 0.5441, 0.6959, 0.5688, 0.6414, 0.7568, 0.3975, 0.7367, 0.4385, 0.7188, 0.381, 0.7404, 0.344, 0.6054, 0.6366, 0.5802, 0.6776, 0.5688, 0.6414, 0.5913, 0.5937, 0.7779, 0.3537, 0.7568, 0.3975, 0.7404, 0.344, 0.7636, 0.3062, 0.6295, 0.6015, 0.6054, 0.6366, 0.5913, 0.5937, 0.613, 0.5523, 0.8015, 0.3076, 0.7779, 0.3537, 0.7636, 0.3062, 0.7899, 0.2687, 0.6529, 0.5708, 0.6295, 0.6015, 0.613, 0.5523, 0.6346, 0.516, 0.8296, 0.2585, 0.8015, 0.3076, 0.7899, 0.2687, 0.8213, 0.2308, 0.7404, 0.344, 0.7188, 0.381, 0.7009, 0.3243, 0.7245, 0.2899, 0.5913, 0.5937, 0.5688, 0.6414, 0.556, 0.608, 0.5757, 0.5533, 0.7636, 0.3062, 0.7404, 0.344, 0.7245, 0.2899, 0.7501, 0.2567, 0.613, 0.5523, 0.5913, 0.5937, 0.5757, 0.5533, 0.5952, 0.5055, 0.7899, 0.2687, 0.7636, 0.3062, 0.7501, 0.2567, 0.7797, 0.227, 0.6346, 0.516, 0.613, 0.5523, 0.5952, 0.5055, 0.615, 0.4637, 0.8213, 0.2308, 0.7899, 0.2687, 0.7797, 0.227, 0.8146, 0.2005, 0.6559, 0.4825, 0.6346, 0.516, 0.615, 0.4637, 0.6355, 0.4265, 0.86, 0.1834, 0.8213, 0.2308, 0.8146, 0.2005, 0.8566, 0.1672, 0.677, 0.4498, 0.6559, 0.4825, 0.6355, 0.4265, 0.6567, 0.3921, 0.5138, 0.7586, 0.4758, 0.8374, 0.5086, 0.7438, 0.9205, 0.1134, 0.86, 0.1834, 0.8566, 0.1672, 0.6978, 0.4162, 0.677, 0.4498, 0.6567, 0.3921, 0.6785, 0.3583, 0.5441, 0.6959, 0.5138, 0.7586, 0.5086, 0.7438, 0.5346, 0.6704, 0.7188, 0.381, 0.6978, 0.4162, 0.6785, 0.3583, 0.7009, 0.3243, 0.5688, 0.6414, 0.5441, 0.6959, 0.5346, 0.6704, 0.556, 0.608, 0.8566, 0.1672, 0.8146, 0.2005, 0.81, 0.1687, 0.8547, 0.1496, 0.6567, 0.3921, 0.6355, 0.4265, 0.6133, 0.3732, 0.6347, 0.3368, 0.5086, 0.7438, 0.4758, 0.8374, 0.5026, 0.7317, 0.9205, 0.1134, 0.8566, 0.1672, 0.8547, 0.1496, 0.6785, 0.3583, 0.6567, 0.3921, 0.6347, 0.3368, 0.6578, 0.3035, 0.5346, 0.6704, 0.5086, 0.7438, 0.5026, 0.7317, 0.5239, 0.6489, 0.7009, 0.3243, 0.6785, 0.3583, 0.6578, 0.3035, 0.6823, 0.2699, 0.556, 0.608, 0.5346, 0.6704, 0.5239, 0.6489, 0.5418, 0.5788, 0.7245, 0.2899, 0.7009, 0.3243, 0.6823, 0.2699, 0.7083, 0.2368, 0.5757, 0.5533, 0.556, 0.608, 0.5418, 0.5788, 0.5586, 0.5168, 0.7501, 0.2567, 0.7245, 0.2899, 0.7083, 0.2368, 0.737, 0.2065, 0.5952, 0.5055, 0.5757, 0.5533, 0.5586, 0.5168, 0.5755, 0.4622, 0.7797, 0.227, 0.7501, 0.2567, 0.737, 0.2065, 0.7707, 0.1842, 0.615, 0.4637, 0.5952, 0.5055, 0.5755, 0.4622, 0.5936, 0.4146, 0.8146, 0.2005, 0.7797, 0.227, 0.7707, 0.1842, 0.81, 0.1687, 0.6355, 0.4265, 0.615, 0.4637, 0.5936, 0.4146, 0.6133, 0.3732, 0.737, 0.2065, 0.7083, 0.2368, 0.6909, 0.1867, 0.7236, 0.1573, 0.5755, 0.4622, 0.5586, 0.5168, 0.5398, 0.4864, 0.5538, 0.4245, 0.7707, 0.1842, 0.737, 0.2065, 0.7236, 0.1573, 0.7632, 0.1416, 0.5936, 0.4146, 0.5755, 0.4622, 0.5538, 0.4245, 0.5695, 0.3701, 0.81, 0.1687, 0.7707, 0.1842, 0.7632, 0.1416, 0.8077, 0.1363, 0.6133, 0.3732, 0.5936, 0.4146, 0.5695, 0.3701, 0.5881, 0.3235, 0.8547, 0.1496, 0.81, 0.1687, 0.8077, 0.1363, 0.8543, 0.1313, 0.6347, 0.3368, 0.6133, 0.3732, 0.5881, 0.3235, 0.6099, 0.2839, 0.5026, 0.7317, 0.4758, 0.8374, 0.4958, 0.7226, 0.9205, 0.1134, 0.8547, 0.1496, 0.8543, 0.1313, 0.6578, 0.3035, 0.6347, 0.3368, 0.6099, 0.2839, 0.6344, 0.2504, 0.5239, 0.6489, 0.5026, 0.7317, 0.4958, 0.7226, 0.5122, 0.6321, 0.6823, 0.2699, 0.6578, 0.3035, 0.6344, 0.2504, 0.6614, 0.2199, 0.5418, 0.5788, 0.5239, 0.6489, 0.5122, 0.6321, 0.5263, 0.5553, 0.7083, 0.2368, 0.6823, 0.2699, 0.6614, 0.2199, 0.6909, 0.1867, 0.5586, 0.5168, 0.5418, 0.5788, 0.5263, 0.5553, 0.5398, 0.4864, 0.4958, 0.7226, 0.4758, 0.8374, 0.4885, 0.7167, 0.9205, 0.1134, 0.8543, 0.1313, 0.8556, 0.1128, 0.6344, 0.2504, 0.6099, 0.2839, 0.5807, 0.2352, 0.6078, 0.1989, 0.5122, 0.6321, 0.4958, 0.7226, 0.4885, 0.7167, 0.4997, 0.6211, 0.6614, 0.2199, 0.6344, 0.2504, 0.6078, 0.1989, 0.6378, 0.1697, 0.5263, 0.5553, 0.5122, 0.6321, 0.4997, 0.6211, 0.5096, 0.5394, 0.6909, 0.1867, 0.6614, 0.2199, 0.6378, 0.1697, 0.6692, 0.1433, 0.5398, 0.4864, 0.5263, 0.5553, 0.5096, 0.5394, 0.5194, 0.4649, 0.7236, 0.1573, 0.6909, 0.1867, 0.6692, 0.1433, 0.7081, 0.111, 0.5538, 0.4245, 0.5398, 0.4864, 0.5194, 0.4649, 0.5297, 0.3959, 0.7632, 0.1416, 0.7236, 0.1573, 0.7081, 0.111, 0.7571, 0.1003, 0.5695, 0.3701, 0.5538, 0.4245, 0.5297, 0.3959, 0.5421, 0.3335, 0.8077, 0.1363, 0.7632, 0.1416, 0.7571, 0.1003, 0.8083, 0.1045, 0.5881, 0.3235, 0.5695, 0.3701, 0.5421, 0.3335, 0.5585, 0.2796, 0.8543, 0.1313, 0.8077, 0.1363, 0.8083, 0.1045, 0.8556, 0.1128, 0.6099, 0.2839, 0.5881, 0.3235, 0.5585, 0.2796, 0.5807, 0.2352, 0.5297, 0.3959, 0.5194, 0.4649, 0.4975, 0.4554, 0.5035, 0.3822, 0.7571, 0.1003, 0.7081, 0.111, 0.6815, 0.07352, 0.7528, 0.06152, 0.5421, 0.3335, 0.5297, 0.3959, 0.5035, 0.3822, 0.5107, 0.3125, 0.8083, 0.1045, 0.7571, 0.1003, 0.7528, 0.06152, 0.8125, 0.07412, 0.5585, 0.2796, 0.5421, 0.3335, 0.5107, 0.3125, 0.5216, 0.2488, 0.8556, 0.1128, 0.8083, 0.1045, 0.8125, 0.07412, 0.8586, 0.09458, 0.5807, 0.2352, 0.5585, 0.2796, 0.5216, 0.2488, 0.5413, 0.1956, 0.4885, 0.7167, 0.4758, 0.8374, 0.4809, 0.7141, 0.9205, 0.1134, 0.8556, 0.1128, 0.8586, 0.09458, 0.6078, 0.1989, 0.5807, 0.2352, 0.5413, 0.1956, 0.573, 0.1542, 0.4997, 0.6211, 0.4885, 0.7167, 0.4809, 0.7141, 0.4865, 0.6163, 0.6378, 0.1697, 0.6078, 0.1989, 0.573, 0.1542, 0.6116, 0.122, 0.5096, 0.5394, 0.4997, 0.6211, 0.4865, 0.6163, 0.4919, 0.5325, 0.6692, 0.1433, 0.6378, 0.1697, 0.6116, 0.122, 0.6488, 0.09595, 0.5194, 0.4649, 0.5096, 0.5394, 0.4919, 0.5325, 0.4975, 0.4554, 0.7081, 0.111, 0.6692, 0.1433, 0.6488, 0.09595, 0.6815, 0.07352, 0.573, 0.1542, 0.5413, 0.1956, 0.4653, 0.2089, 0.4536, 0.1611, 0.4865, 0.6163, 0.4809, 0.7141, 0.4732, 0.715, 0.4728, 0.6183, 0.6116, 0.122, 0.573, 0.1542, 0.4536, 0.1611, 0.4395, 0.1208, 0.4919, 0.5325, 0.4865, 0.6163, 0.4728, 0.6183, 0.4734, 0.5359, 0.6488, 0.09595, 0.6116, 0.122, 0.4395, 0.1208, 0.4252, 0.08609, 0.4975, 0.4554, 0.4919, 0.5325, 0.4734, 0.5359, 0.4743, 0.461, 0.6815, 0.07352, 0.6488, 0.09595, 0.4252, 0.08609, 0.4132, 0.05467, 0.5035, 0.3822, 0.4975, 0.4554, 0.4743, 0.461, 0.4751, 0.3911, 0.7528, 0.06152, 0.6815, 0.07352, 0.4132, 0.05467, 0.5168, 0.02387, 0.5107, 0.3125, 0.5035, 0.3822, 0.4751, 0.3911, 0.4751, 0.3255, 0.8125, 0.07412, 0.7528, 0.06152, 0.5168, 0.02387, 0.8213, 0.04625, 0.5216, 0.2488, 0.5107, 0.3125, 0.4751, 0.3255, 0.4724, 0.2642, 0.8586, 0.09458, 0.8125, 0.07412, 0.8213, 0.04625, 0.863, 0.07695, 0.5413, 0.1956, 0.5216, 0.2488, 0.4724, 0.2642, 0.4653, 0.2089, 0.4809, 0.7141, 0.4758, 0.8374, 0.4732, 0.715, 0.9205, 0.1134, 0.8586, 0.09458, 0.863, 0.07695, 0.5168, 0.02387, 0.4132, 0.05467, 0.3909, 0.07463, 0.3919, 0.02879, 0.4751, 0.3255, 0.4751, 0.3911, 0.4464, 0.4146, 0.4417, 0.3559, 0.8213, 0.04625, 0.5168, 0.02387, 0.8465, 0.002312, 0.8928, 0.05321, 0.4724, 0.2642, 0.4751, 0.3255, 0.4417, 0.3559, 0.4358, 0.3019, 0.863, 0.07695, 0.8213, 0.04625, 0.8928, 0.05321, 0.9129, 0.06015, 0.4653, 0.2089, 0.4724, 0.2642, 0.4358, 0.3019, 0.4285, 0.2523, 0.4732, 0.715, 0.4758, 0.8374, 0.4654, 0.7192, 0.9205, 0.1134, 0.863, 0.07695, 0.9129, 0.06015, 0.4536, 0.1611, 0.4653, 0.2089, 0.4285, 0.2523, 0.4195, 0.2061, 0.4728, 0.6183, 0.4732, 0.715, 0.4654, 0.7192, 0.459, 0.6268, 0.4395, 0.1208, 0.4536, 0.1611, 0.4195, 0.2061, 0.4094, 0.1622, 0.4734, 0.5359, 0.4728, 0.6183, 0.459, 0.6268, 0.4544, 0.5487, 0.4252, 0.08609, 0.4395, 0.1208, 0.4094, 0.1622, 0.3993, 0.1189, 0.4743, 0.461, 0.4734, 0.5359, 0.4544, 0.5487, 0.4505, 0.4787, 0.4132, 0.05467, 0.4252, 0.08609, 0.3993, 0.1189, 0.3909, 0.07463, 0.4751, 0.3911, 0.4743, 0.461, 0.4505, 0.4787, 0.4464, 0.4146, 0.459, 0.6268, 0.4654, 0.7192, 0.4578, 0.7267, 0.4454, 0.6411, 0.4094, 0.1622, 0.4195, 0.2061, 0.3745, 0.2272, 0.3578, 0.1779, 0.4544, 0.5487, 0.459, 0.6268, 0.4454, 0.6411, 0.4358, 0.5683, 0.3993, 0.1189, 0.4094, 0.1622, 0.3578, 0.1779, 0.3374, 0.1297, 0.4505, 0.4787, 0.4544, 0.5487, 0.4358, 0.5683, 0.4273, 0.5024, 0.3909, 0.07463, 0.3993, 0.1189, 0.3374, 0.1297, 0.3107, 0.08417, 0.4464, 0.4146, 0.4505, 0.4787, 0.4273, 0.5024, 0.419, 0.4412, 0.3919, 0.02879, 0.3909, 0.07463, 0.3107, 0.08417, 0.2703, 0.0446, 0.4417, 0.3559, 0.4464, 0.4146, 0.419, 0.4412, 0.4101, 0.3838, 0.09315, 0.01077, 0.3919, 0.02879, 0.2703, 0.0446, 0.1108, 0.02556, 0.4358, 0.3019, 0.4417, 0.3559, 0.4101, 0.3838, 0.4, 0.3295, 0.01167, 0.07014, 0.09315, 0.01077, 0.1108, 0.02556, 0.03158, 0.07503, 0.4285, 0.2523, 0.4358, 0.3019, 0.4, 0.3295, 0.3883, 0.2775, 0.4654, 0.7192, 0.4758, 0.8374, 0.4578, 0.7267, 0.9205, 0.1134, 0.9129, 0.06015, 0.9267, 0.06095, 0.4195, 0.2061, 0.4285, 0.2523, 0.3883, 0.2775, 0.3745, 0.2272, 0.4101, 0.3838, 0.419, 0.4412, 0.3941, 0.4736, 0.3826, 0.4177, 0.1108, 0.02556, 0.2703, 0.0446, 0.2382, 0.06842, 0.1229, 0.0459, 0.4, 0.3295, 0.4101, 0.3838, 0.3826, 0.4177, 0.3706, 0.3638, 0.03158, 0.07503, 0.1108, 0.02556, 0.1229, 0.0459, 0.04703, 0.0832, 0.3883, 0.2775, 0.4, 0.3295, 0.3706, 0.3638, 0.3575, 0.3114, 0.4578, 0.7267, 0.4758, 0.8374, 0.4507, 0.7371, 0.9205, 0.1134, 0.9267, 0.06095, 0.9313, 0.0609, 0.3745, 0.2272, 0.3883, 0.2775, 0.3575, 0.3114, 0.3429, 0.26, 0.4454, 0.6411, 0.4578, 0.7267, 0.4507, 0.7371, 0.4323, 0.6603, 0.3578, 0.1779, 0.3745, 0.2272, 0.3429, 0.26, 0.3258, 0.2094, 0.4358, 0.5683, 0.4454, 0.6411, 0.4323, 0.6603, 0.4179, 0.5937, 0.3374, 0.1297, 0.3578, 0.1779, 0.3258, 0.2094, 0.3059, 0.1598, 0.4273, 0.5024, 0.4358, 0.5683, 0.4179, 0.5937, 0.4056, 0.532, 0.3107, 0.08417, 0.3374, 0.1297, 0.3059, 0.1598, 0.2788, 0.112, 0.419, 0.4412, 0.4273, 0.5024, 0.4056, 0.532, 0.3941, 0.4736, 0.2703, 0.0446, 0.3107, 0.08417, 0.2788, 0.112, 0.2382, 0.06842, 0.3258, 0.2094, 0.3429, 0.26, 0.3152, 0.296, 0.2981, 0.2437, 0.4179, 0.5937, 0.4323, 0.6603, 0.4198, 0.6838, 0.4009, 0.624, 0.3059, 0.1598, 0.3258, 0.2094, 0.2981, 0.2437, 0.2776, 0.192, 0.4056, 0.532, 0.4179, 0.5937, 0.4009, 0.624, 0.3852, 0.5663, 0.2788, 0.112, 0.3059, 0.1598, 0.2776, 0.192, 0.2513, 0.1419, 0.3941, 0.4736, 0.4056, 0.532, 0.3852, 0.5663, 0.3711, 0.5102, 0.2382, 0.06842, 0.2788, 0.112, 0.2513, 0.1419, 0.2131, 0.0959, 0.3826, 0.4177, 0.3941, 0.4736, 0.3711, 0.5102, 0.3577, 0.4554, 0.1229, 0.0459, 0.2382, 0.06842, 0.2131, 0.0959, 0.129, 0.0699, 0.3706, 0.3638, 0.3826, 0.4177, 0.3577, 0.4554, 0.3443, 0.4016, 0.04703, 0.0832, 0.1229, 0.0459, 0.129, 0.0699, 0.05747, 0.09369, 0.3575, 0.3114, 0.3706, 0.3638, 0.3443, 0.4016, 0.3303, 0.3485, 0.4507, 0.7371, 0.4758, 0.8374, 0.444, 0.7501, 0.9205, 0.1134, 0.9313, 0.0609, 0.9356, 0.06219, 0.3429, 0.26, 0.3575, 0.3114, 0.3303, 0.3485, 0.3152, 0.296, 0.4323, 0.6603, 0.4507, 0.7371, 0.444, 0.7501, 0.4198, 0.6838, 0.129, 0.0699, 0.2131, 0.0959, 0.1929, 0.1268, 0.1297, 0.09702, 0.3443, 0.4016, 0.3577, 0.4554, 0.3346, 0.4957, 0.32, 0.4417, 0.05747, 0.09369, 0.129, 0.0699, 0.1297, 0.09702, 0.06335, 0.1056, 0.3303, 0.3485, 0.3443, 0.4016, 0.32, 0.4417, 0.3054, 0.3878, 0.444, 0.7501, 0.4758, 0.8374, 0.4381, 0.7653, 0.9205, 0.1134, 0.9356, 0.06219, 0.9404, 0.06254, 0.3152, 0.296, 0.3303, 0.3485, 0.3054, 0.3878, 0.2899, 0.334, 0.4198, 0.6838, 0.444, 0.7501, 0.4381, 0.7653, 0.4082, 0.711, 0.2981, 0.2437, 0.3152, 0.296, 0.2899, 0.334, 0.2729, 0.2802, 0.4009, 0.624, 0.4198, 0.6838, 0.4082, 0.711, 0.3849, 0.6582, 0.2776, 0.192, 0.2981, 0.2437, 0.2729, 0.2802, 0.2527, 0.2268, 0.3852, 0.5663, 0.4009, 0.624, 0.3849, 0.6582, 0.366, 0.6042, 0.2513, 0.1419, 0.2776, 0.192, 0.2527, 0.2268, 0.2278, 0.1747, 0.3711, 0.5102, 0.3852, 0.5663, 0.366, 0.6042, 0.3497, 0.5499, 0.2131, 0.0959, 0.2513, 0.1419, 0.2278, 0.1747, 0.1929, 0.1268, 0.3577, 0.4554, 0.3711, 0.5102, 0.3497, 0.5499, 0.3346, 0.4957, 0.2527, 0.2268, 0.2729, 0.2802, 0.2495, 0.3185, 0.2305, 0.2636, 0.366, 0.6042, 0.3849, 0.6582, 0.3698, 0.6951, 0.3477, 0.6444, 0.2278, 0.1747, 0.2527, 0.2268, 0.2305, 0.2636, 0.2071, 0.2098, 0.3497, 0.5499, 0.366, 0.6042, 0.3477, 0.6444, 0.3291, 0.5915, 0.1929, 0.1268, 0.2278, 0.1747, 0.2071, 0.2098, 0.1758, 0.1601, 0.3346, 0.4957, 0.3497, 0.5499, 0.3291, 0.5915, 0.3126, 0.5376, 0.1297, 0.09702, 0.1929, 0.1268, 0.1758, 0.1601, 0.126, 0.1258, 0.32, 0.4417, 0.3346, 0.4957, 0.3126, 0.5376, 0.297, 0.4833, 0.06335, 0.1056, 0.1297, 0.09702, 0.126, 0.1258, 0.0655, 0.1182, 0.3054, 0.3878, 0.32, 0.4417, 0.297, 0.4833, 0.2819, 0.4286, 0.4381, 0.7653, 0.4758, 0.8374, 0.4331, 0.7823, 0.9205, 0.1134, 0.9404, 0.06254, 0.9451, 0.0636, 0.2899, 0.334, 0.3054, 0.3878, 0.2819, 0.4286, 0.2663, 0.3737, 0.4082, 0.711, 0.4381, 0.7653, 0.4331, 0.7823, 0.3976, 0.7411, 0.2729, 0.2802, 0.2899, 0.334, 0.2663, 0.3737, 0.2495, 0.3185, 0.3849, 0.6582, 0.4082, 0.711, 0.3976, 0.7411, 0.3698, 0.6951, 0.0655, 0.1182, 0.126, 0.1258, 0.1193, 0.1546, 0.06471, 0.1309, 0.2819, 0.4286, 0.297, 0.4833, 0.2746, 0.5255, 0.2591, 0.4701, 0.4331, 0.7823, 0.4758, 0.8374, 0.4292, 0.8007, 0.9205, 0.1134, 0.9451, 0.0636, 0.9492, 0.06421, 0.2663, 0.3737, 0.2819, 0.4286, 0.2591, 0.4701, 0.2437, 0.4141, 0.3976, 0.7411, 0.4331, 0.7823, 0.4292, 0.8007, 0.3883, 0.7734, 0.2495, 0.3185, 0.2663, 0.3737, 0.2437, 0.4141, 0.2274, 0.3578, 0.3698, 0.6951, 0.3976, 0.7411, 0.3883, 0.7734, 0.3554, 0.7338, 0.2305, 0.2636, 0.2495, 0.3185, 0.2274, 0.3578, 0.2096, 0.3015, 0.3477, 0.6444, 0.3698, 0.6951, 0.3554, 0.7338, 0.3299, 0.6858, 0.2071, 0.2098, 0.2305, 0.2636, 0.2096, 0.3015, 0.1881, 0.2462, 0.3291, 0.5915, 0.3477, 0.6444, 0.3299, 0.6858, 0.309, 0.6339, 0.1758, 0.1601, 0.2071, 0.2098, 0.1881, 0.2462, 0.1603, 0.1944, 0.3126, 0.5376, 0.3291, 0.5915, 0.309, 0.6339, 0.291, 0.5802, 0.126, 0.1258, 0.1758, 0.1601, 0.1603, 0.1944, 0.1193, 0.1546, 0.297, 0.4833, 0.3126, 0.5376, 0.291, 0.5802, 0.2746, 0.5255, 0.3299, 0.6858, 0.3554, 0.7338, 0.3412, 0.7729, 0.3117, 0.727, 0.1881, 0.2462, 0.2096, 0.3015, 0.1892, 0.3394, 0.1697, 0.2825, 0.309, 0.6339, 0.3299, 0.6858, 0.3117, 0.727, 0.2885, 0.6759, 0.1603, 0.1944, 0.1881, 0.2462, 0.1697, 0.2825, 0.1452, 0.2281, 0.291, 0.5802, 0.309, 0.6339, 0.2885, 0.6759, 0.2692, 0.6222, 0.1193, 0.1546, 0.1603, 0.1944, 0.1452, 0.2281, 0.1106, 0.1817, 0.2746, 0.5255, 0.291, 0.5802, 0.2692, 0.6222, 0.2521, 0.5673, 0.06471, 0.1309, 0.1193, 0.1546, 0.1106, 0.1817, 0.06166, 0.1432, 0.2591, 0.4701, 0.2746, 0.5255, 0.2521, 0.5673, 0.2365, 0.5112, 0.4292, 0.8007, 0.4758, 0.8374, 0.4266, 0.8199, 0.9205, 0.1134, 0.9492, 0.06421, 0.953, 0.06893, 0.2437, 0.4141, 0.2591, 0.4701, 0.2365, 0.5112, 0.2214, 0.4544, 0.3883, 0.7734, 0.4292, 0.8007, 0.4266, 0.8199, 0.3805, 0.8069, 0.2274, 0.3578, 0.2437, 0.4141, 0.2214, 0.4544, 0.2059, 0.3969, 0.3554, 0.7338, 0.3883, 0.7734, 0.3805, 0.8069, 0.3412, 0.7729, 0.2096, 0.3015, 0.2274, 0.3578, 0.2059, 0.3969, 0.1892, 0.3394, 0.2365, 0.5112, 0.2521, 0.5673, 0.2288, 0.6076, 0.2133, 0.551, 0.4266, 0.8199, 0.4758, 0.8374, 0.4255, 0.8394, 0.9205, 0.1134, 0.953, 0.06893, 0.9565, 0.07473, 0.2214, 0.4544, 0.2365, 0.5112, 0.2133, 0.551, 0.1988, 0.4933, 0.3805, 0.8069, 0.4266, 0.8199, 0.4255, 0.8394, 0.3746, 0.8407, 0.2059, 0.3969, 0.2214, 0.4544, 0.1988, 0.4933, 0.1843, 0.4347, 0.3412, 0.7729, 0.3805, 0.8069, 0.3746, 0.8407, 0.3264, 0.8113, 0.1892, 0.3394, 0.2059, 0.3969, 0.1843, 0.4347, 0.1688, 0.376, 0.3117, 0.727, 0.3412, 0.7729, 0.3264, 0.8113, 0.2924, 0.7668, 0.1697, 0.2825, 0.1892, 0.3394, 0.1688, 0.376, 0.1514, 0.3171, 0.2885, 0.6759, 0.3117, 0.727, 0.2924, 0.7668, 0.2668, 0.7163, 0.1452, 0.2281, 0.1697, 0.2825, 0.1514, 0.3171, 0.1299, 0.2597, 0.2692, 0.6222, 0.2885, 0.6759, 0.2668, 0.7163, 0.2464, 0.6626, 0.1106, 0.1817, 0.1452, 0.2281, 0.1299, 0.2597, 0.1005, 0.2062, 0.2521, 0.5673, 0.2692, 0.6222, 0.2464, 0.6626, 0.2288, 0.6076, 0.06166, 0.1432, 0.1106, 0.1817, 0.1005, 0.2062, 0.05686, 0.1549, 0.1514, 0.3171, 0.1688, 0.376, 0.148, 0.4095, 0.1327, 0.3486, 0.2668, 0.7163, 0.2924, 0.7668, 0.2708, 0.8041, 0.2429, 0.754, 0.1299, 0.2597, 0.1514, 0.3171, 0.1327, 0.3486, 0.1141, 0.2876, 0.2464, 0.6626, 0.2668, 0.7163, 0.2429, 0.754, 0.2218, 0.7003, 0.1005, 0.2062, 0.1299, 0.2597, 0.1141, 0.2876, 0.08908, 0.2274, 0.2288, 0.6076, 0.2464, 0.6626, 0.2218, 0.7003, 0.2039, 0.6454, 0.05686, 0.1549, 0.1005, 0.2062, 0.08908, 0.2274, 0.05069, 0.1656, 0.2133, 0.551, 0.2288, 0.6076, 0.2039, 0.6454, 0.189, 0.5881, 0.4255, 0.8394, 0.4758, 0.8374, 0.4263, 0.8586, 0.9205, 0.1134, 0.9565, 0.07473, 0.9604, 0.08673, 0.1988, 0.4933, 0.2133, 0.551, 0.189, 0.5881, 0.1753, 0.5295, 0.3746, 0.8407, 0.4255, 0.8394, 0.4263, 0.8586, 0.3715, 0.8735, 0.1843, 0.4347, 0.1988, 0.4933, 0.1753, 0.5295, 0.162, 0.4699, 0.3264, 0.8113, 0.3746, 0.8407, 0.3715, 0.8735, 0.3097, 0.8476, 0.1688, 0.376, 0.1843, 0.4347, 0.162, 0.4699, 0.148, 0.4095, 0.2924, 0.7668, 0.3264, 0.8113, 0.3097, 0.8476, 0.2708, 0.8041, 0.4263, 0.8586, 0.4758, 0.8374, 0.4292, 0.8768, 0.9205, 0.1134, 0.9604, 0.08673, 0.9649, 0.1068, 0.1753, 0.5295, 0.189, 0.5881, 0.1628, 0.6209, 0.1503, 0.5612, 0.3715, 0.8735, 0.4263, 0.8586, 0.4292, 0.8768, 0.372, 0.9039, 0.162, 0.4699, 0.1753, 0.5295, 0.1503, 0.5612, 0.1385, 0.5002, 0.3097, 0.8476, 0.3715, 0.8735, 0.372, 0.9039, 0.2893, 0.8805, 0.148, 0.4095, 0.162, 0.4699, 0.1385, 0.5002, 0.1265, 0.439, 0.2708, 0.8041, 0.3097, 0.8476, 0.2893, 0.8805, 0.2453, 0.8378, 0.1327, 0.3486, 0.148, 0.4095, 0.1265, 0.439, 0.1133, 0.3756, 0.2429, 0.754, 0.2708, 0.8041, 0.2453, 0.8378, 0.2157, 0.7881, 0.1141, 0.2876, 0.1327, 0.3486, 0.1133, 0.3756, 0.09767, 0.311, 0.2218, 0.7003, 0.2429, 0.754, 0.2157, 0.7881, 0.1943, 0.7344, 0.08908, 0.2274, 0.1141, 0.2876, 0.09767, 0.311, 0.07672, 0.2448, 0.2039, 0.6454, 0.2218, 0.7003, 0.1943, 0.7344, 0.1769, 0.679, 0.05069, 0.1656, 0.08908, 0.2274, 0.07672, 0.2448, 0.04347, 0.1751, 0.189, 0.5881, 0.2039, 0.6454, 0.1769, 0.679, 0.1628, 0.6209, 0.2157, 0.7881, 0.2453, 0.8378, 0.2141, 0.867, 0.1838, 0.8174, 0.09767, 0.311, 0.1133, 0.3756, 0.09294, 0.3964, 0.08048, 0.3287, 0.1943, 0.7344, 0.2157, 0.7881, 0.1838, 0.8174, 0.1632, 0.7633, 0.07672, 0.2448, 0.09767, 0.311, 0.08048, 0.3287, 0.06351, 0.2583, 0.1769, 0.679, 0.1943, 0.7344, 0.1632, 0.7633, 0.1469, 0.7074, 0.04347, 0.1751, 0.07672, 0.2448, 0.06351, 0.2583, 0.03544, 0.1832, 0.1628, 0.6209, 0.1769, 0.679, 0.1469, 0.7074, 0.1345, 0.6482, 0.4292, 0.8768, 0.4758, 0.8374, 0.4341, 0.8935, 0.9205, 0.1134, 0.9649, 0.1068, 0.9675, 0.1209, 0.1503, 0.5612, 0.1628, 0.6209, 0.1345, 0.6482, 0.1238, 0.5873, 0.372, 0.9039, 0.4292, 0.8768, 0.4341, 0.8935, 0.3769, 0.9307, 0.1385, 0.5002, 0.1503, 0.5612, 0.1238, 0.5873, 0.1138, 0.525, 0.2893, 0.8805, 0.372, 0.9039, 0.3769, 0.9307, 0.2627, 0.9092, 0.1265, 0.439, 0.1385, 0.5002, 0.1138, 0.525, 0.1036, 0.4618, 0.2453, 0.8378, 0.2893, 0.8805, 0.2627, 0.9092, 0.2141, 0.867, 0.1133, 0.3756, 0.1265, 0.439, 0.1036, 0.4618, 0.09294, 0.3964, 0.1238, 0.5873, 0.1345, 0.6482, 0.1038, 0.6677, 0.09538, 0.6053, 0.3769, 0.9307, 0.4341, 0.8935, 0.4412, 0.9085, 0.3863, 0.9534, 0.1138, 0.525, 0.1238, 0.5873, 0.09538, 0.6053, 0.08763, 0.5416, 0.2627, 0.9092, 0.3769, 0.9307, 0.3863, 0.9534, 0.2264, 0.9333, 0.1036, 0.4618, 0.1138, 0.525, 0.08763, 0.5416, 0.07963, 0.4767, 0.2141, 0.867, 0.2627, 0.9092, 0.2264, 0.9333, 0.1747, 0.8909, 0.09294, 0.3964, 0.1036, 0.4618, 0.07963, 0.4767, 0.0716, 0.4097, 0.1838, 0.8174, 0.2141, 0.867, 0.1747, 0.8909, 0.1458, 0.8407, 0.08048, 0.3287, 0.09294, 0.3964, 0.0716, 0.4097, 0.06252, 0.34, 0.1632, 0.7633, 0.1838, 0.8174, 0.1458, 0.8407, 0.1276, 0.7855, 0.06351, 0.2583, 0.08048, 0.3287, 0.06252, 0.34, 0.04952, 0.2673, 0.1469, 0.7074, 0.1632, 0.7633, 0.1276, 0.7855, 0.1136, 0.7284, 0.03544, 0.1832, 0.06351, 0.2583, 0.04952, 0.2673, 0.02678, 0.1898, 0.1345, 0.6482, 0.1469, 0.7074, 0.1136, 0.7284, 0.1038, 0.6677, 0.4341, 0.8935, 0.4758, 0.8374, 0.4412, 0.9085, 0.9205, 0.1134, 0.9675, 0.1209, 0.9699, 0.1457, 0.06252, 0.34, 0.0716, 0.4097, 0.04911, 0.413, 0.04347, 0.3427, 0.1276, 0.7855, 0.1458, 0.8407, 0.1001, 0.8556, 0.08743, 0.7986, 0.04952, 0.2673, 0.06252, 0.34, 0.04347, 0.3427, 0.03458, 0.2711, 0.1136, 0.7284, 0.1276, 0.7855, 0.08743, 0.7986, 0.07752, 0.739, 0.02678, 0.1898, 0.04952, 0.2673, 0.03458, 0.2711, 0.01767, 0.1948, 0.1038, 0.6677, 0.1136, 0.7284, 0.07752, 0.739, 0.07118, 0.6766, 0.4412, 0.9085, 0.4758, 0.8374, 0.4503, 0.922, 0.9205, 0.1134, 0.9699, 0.1457, 0.972, 0.1668, 0.09538, 0.6053, 0.1038, 0.6677, 0.07118, 0.6766, 0.06555, 0.6129, 0.3863, 0.9534, 0.4412, 0.9085, 0.4503, 0.922, 0.3995, 0.972, 0.08763, 0.5416, 0.09538, 0.6053, 0.06555, 0.6129, 0.06025, 0.5479, 0.2264, 0.9333, 0.3863, 0.9534, 0.3995, 0.972, 0.1724, 0.9524, 0.07963, 0.4767, 0.08763, 0.5416, 0.06025, 0.5479, 0.05465, 0.4815, 0.1747, 0.8909, 0.2264, 0.9333, 0.1724, 0.9524, 0.1228, 0.908, 0.0716, 0.4097, 0.07963, 0.4767, 0.05465, 0.4815, 0.04911, 0.413, 0.1458, 0.8407, 0.1747, 0.8909, 0.1228, 0.908, 0.1001, 0.8556, 0.06025, 0.5479, 0.06555, 0.6129, 0.03513, 0.6081, 0.03213, 0.5421, 0.1724, 0.9524, 0.3995, 0.972, 0.4156, 0.9868, 0.08119, 0.967, 0.05465, 0.4815, 0.06025, 0.5479, 0.03213, 0.5421, 0.02944, 0.4742, 0.1228, 0.908, 0.1724, 0.9524, 0.08119, 0.967, 0.06032, 0.9174, 0.04911, 0.413, 0.05465, 0.4815, 0.02944, 0.4742, 0.02597, 0.4039, 0.1001, 0.8556, 0.1228, 0.908, 0.06032, 0.9174, 0.05184, 0.8613, 0.04347, 0.3427, 0.04911, 0.413, 0.02597, 0.4039, 0.02077, 0.327, 0.08743, 0.7986, 0.1001, 0.8556, 0.05184, 0.8613, 0.04646, 0.801, 0.03458, 0.2711, 0.04347, 0.3427, 0.02077, 0.327, 0.0156, 0.2624, 0.07752, 0.739, 0.08743, 0.7986, 0.04646, 0.801, 0.04149, 0.7373, 0.01767, 0.1948, 0.03458, 0.2711, 0.0156, 0.2624, 0.008257, 0.198, 0.07118, 0.6766, 0.07752, 0.739, 0.04149, 0.7373, 0.03817, 0.6731, 0.4503, 0.922, 0.4758, 0.8374, 0.4612, 0.9352, 0.9205, 0.1134, 0.972, 0.1668, 0.9747, 0.198, 0.06555, 0.6129, 0.07118, 0.6766, 0.03817, 0.6731, 0.03513, 0.6081, 0.3995, 0.972, 0.4503, 0.922, 0.4612, 0.9352, 0.4156, 0.9868, 0.9821, 0.2624, 0.9873, 0.327, 0.968, 0.3298, 0.9595, 0.2666, 0.04149, 0.7373, 0.04646, 0.801, 0.008124, 0.7862, 0.006672, 0.7211, 0.9747, 0.198, 0.9821, 0.2624, 0.9595, 0.2666, 0.9442, 0.1921, 0.03817, 0.6731, 0.04149, 0.7373, 0.006672, 0.7211, 0.005607, 0.6559, 0.4612, 0.9352, 0.4758, 0.8374, 0.4744, 0.9513, 0.9205, 0.1134, 0.9747, 0.198, 0.9442, 0.1921, 0.03513, 0.6081, 0.03817, 0.6731, 0.005607, 0.6559, 0.004733, 0.5907, 0.4156, 0.9868, 0.4612, 0.9352, 0.4744, 0.9513, 0.4332, 1.0, 0.03213, 0.5421, 0.03513, 0.6081, 0.004733, 0.5907, 0.003948, 0.5254, 0.08119, 0.967, 0.4156, 0.9868, 0.4332, 1.0, 0.03351, 0.9812, 0.02944, 0.4742, 0.03213, 0.5421, 0.003948, 0.5254, 0.003186, 0.4602, 0.06032, 0.9174, 0.08119, 0.967, 0.03351, 0.9812, 0.01519, 0.9165, 0.02597, 0.4039, 0.02944, 0.4742, 0.003186, 0.4602, 0.002382, 0.395, 0.05184, 0.8613, 0.06032, 0.9174, 0.01519, 0.9165, 0.01044, 0.8514, 0.02077, 0.327, 0.02597, 0.4039, 0.002382, 0.395, 0.001465, 0.3298, 0.04646, 0.801, 0.05184, 0.8613, 0.01044, 0.8514, 0.008124, 0.7862, 1.0, 0.9812, 0.4332, 1.0, 0.5492, 0.966, 0.6222, 0.9788, 0.9697, 0.4602, 0.9704, 0.5254, 0.9401, 0.5707, 0.9404, 0.5047, 0.9817, 0.9165, 1.0, 0.9812, 0.6222, 0.9788, 0.965, 0.9564, 0.9689, 0.395, 0.9697, 0.4602, 0.9404, 0.5047, 0.9411, 0.4362, 0.9769, 0.8514, 0.9817, 0.9165, 0.965, 0.9564, 0.9533, 0.8905, 0.968, 0.3298, 0.9689, 0.395, 0.9411, 0.4362, 0.9418, 0.3653, 0.9746, 0.7862, 0.9769, 0.8514, 0.9533, 0.8905, 0.9468, 0.8256, 0.9595, 0.2666, 0.968, 0.3298, 0.9418, 0.3653, 0.941, 0.2914, 0.9732, 0.7211, 0.9746, 0.7862, 0.9468, 0.8256, 0.943, 0.7621, 0.9442, 0.1921, 0.9595, 0.2666, 0.941, 0.2914, 0.9345, 0.2075, 0.9721, 0.6559, 0.9732, 0.7211, 0.943, 0.7621, 0.9409, 0.6993, 0.4744, 0.9513, 0.4758, 0.8374, 0.4921, 0.9338, 0.9205, 0.1134, 0.9442, 0.1921, 0.9345, 0.2075, 0.9712, 0.5907, 0.9721, 0.6559, 0.9409, 0.6993, 0.9401, 0.6356, 0.4332, 1.0, 0.4744, 0.9513, 0.4921, 0.9338, 0.5492, 0.966, 0.9704, 0.5254, 0.9712, 0.5907, 0.9401, 0.6356, 0.9401, 0.5707, 0.943, 0.7621, 0.9468, 0.8256, 0.9191, 0.863, 0.9123, 0.8024, 0.9345, 0.2075, 0.941, 0.2914, 0.9231, 0.3096, 0.9244, 0.2187, 0.9409, 0.6993, 0.943, 0.7621, 0.9123, 0.8024, 0.9085, 0.7398, 0.4921, 0.9338, 0.4758, 0.8374, 0.5035, 0.9162, 0.9205, 0.1134, 0.9345, 0.2075, 0.9244, 0.2187, 0.9401, 0.6356, 0.9409, 0.6993, 0.9085, 0.7398, 0.908, 0.6748, 0.5492, 0.966, 0.4921, 0.9338, 0.5035, 0.9162, 0.5611, 0.9393, 0.9401, 0.5707, 0.9401, 0.6356, 0.908, 0.6748, 0.9096, 0.6075, 0.6222, 0.9788, 0.5492, 0.966, 0.5611, 0.9393, 0.622, 0.945, 0.9404, 0.5047, 0.9401, 0.5707, 0.9096, 0.6075, 0.9122, 0.5382, 0.965, 0.9564, 0.6222, 0.9788, 0.622, 0.945, 0.6566, 0.953, 0.9411, 0.4362, 0.9404, 0.5047, 0.9122, 0.5382, 0.9155, 0.4661, 0.9533, 0.8905, 0.965, 0.9564, 0.6566, 0.953, 0.9299, 0.9276, 0.9418, 0.3653, 0.9411, 0.4362, 0.9155, 0.4661, 0.9193, 0.3904, 0.9468, 0.8256, 0.9533, 0.8905, 0.9299, 0.9276, 0.9191, 0.863, 0.941, 0.2914, 0.9418, 0.3653, 0.9193, 0.3904, 0.9231, 0.3096, 0.9122, 0.5382, 0.9096, 0.6075, 0.879, 0.6337, 0.8847, 0.5605, 0.6566, 0.953, 0.622, 0.945, 0.6201, 0.9093, 0.657, 0.9074, 0.9155, 0.4661, 0.9122, 0.5382, 0.8847, 0.5605, 0.8913, 0.4848, 0.9299, 0.9276, 0.6566, 0.953, 0.657, 0.9074, 0.691, 0.9208, 0.9193, 0.3904, 0.9155, 0.4661, 0.8913, 0.4848, 0.8985, 0.4059, 0.9191, 0.863, 0.9299, 0.9276, 0.691, 0.9208, 0.887, 0.8932, 0.9231, 0.3096, 0.9193, 0.3904, 0.8985, 0.4059, 0.9065, 0.3214, 0.9123, 0.8024, 0.9191, 0.863, 0.887, 0.8932, 0.8773, 0.8388, 0.9244, 0.2187, 0.9231, 0.3096, 0.9065, 0.3214, 0.9143, 0.2257, 0.9085, 0.7398, 0.9123, 0.8024, 0.8773, 0.8388, 0.8733, 0.7748, 0.5035, 0.9162, 0.4758, 0.8374, 0.5115, 0.8975, 0.9205, 0.1134, 0.9244, 0.2187, 0.9143, 0.2257, 0.908, 0.6748, 0.9085, 0.7398, 0.8733, 0.7748, 0.8746, 0.7056, 0.5611, 0.9393, 0.5035, 0.9162, 0.5115, 0.8975, 0.5676, 0.9105, 0.9096, 0.6075, 0.908, 0.6748, 0.8746, 0.7056, 0.879, 0.6337, 0.622, 0.945, 0.5611, 0.9393, 0.5676, 0.9105, 0.6201, 0.9093, 0.9143, 0.2257, 0.9065, 0.3214, 0.891, 0.3262, 0.9045, 0.2289, 0.8733, 0.7748, 0.8773, 0.8388, 0.7907, 0.845, 0.8249, 0.79, 0.5115, 0.8975, 0.4758, 0.8374, 0.5171, 0.8775, 0.9205, 0.1134, 0.9143, 0.2257, 0.9045, 0.2289, 0.8746, 0.7056, 0.8733, 0.7748, 0.8249, 0.79, 0.839, 0.7194, 0.5676, 0.9105, 0.5115, 0.8975, 0.5171, 0.8775, 0.5704, 0.8803, 0.879, 0.6337, 0.8746, 0.7056, 0.839, 0.7194, 0.8492, 0.644, 0.6201, 0.9093, 0.5676, 0.9105, 0.5704, 0.8803, 0.6168, 0.8719, 0.8847, 0.5605, 0.879, 0.6337, 0.8492, 0.644, 0.8586, 0.5684, 0.657, 0.9074, 0.6201, 0.9093, 0.6168, 0.8719, 0.654, 0.8621, 0.8913, 0.4848, 0.8847, 0.5605, 0.8586, 0.5684, 0.8684, 0.4912, 0.691, 0.9208, 0.657, 0.9074, 0.654, 0.8621, 0.6901, 0.8676, 0.8985, 0.4059, 0.8913, 0.4848, 0.8684, 0.4912, 0.879, 0.4115, 0.887, 0.8932, 0.691, 0.9208, 0.6901, 0.8676, 0.7345, 0.8777, 0.9065, 0.3214, 0.8985, 0.4059, 0.879, 0.4115, 0.891, 0.3262, 0.8773, 0.8388, 0.887, 0.8932, 0.7345, 0.8777, 0.7907, 0.845, 0.654, 0.8621, 0.6168, 0.8719, 0.6123, 0.8333, 0.6478, 0.8169, 0.8684, 0.4912, 0.8586, 0.5684, 0.8344, 0.5578, 0.8473, 0.4841, 0.6901, 0.8676, 0.654, 0.8621, 0.6478, 0.8169, 0.6834, 0.8129, 0.879, 0.4115, 0.8684, 0.4912, 0.8473, 0.4841, 0.8609, 0.4072, 0.7345, 0.8777, 0.6901, 0.8676, 0.6834, 0.8129, 0.7211, 0.8177, 0.891, 0.3262, 0.879, 0.4115, 0.8609, 0.4072, 0.8765, 0.3244, 0.7907, 0.845, 0.7345, 0.8777, 0.7211, 0.8177, 0.7565, 0.7903, 0.9045, 0.2289, 0.891, 0.3262, 0.8765, 0.3244, 0.8951, 0.2288, 0.8249, 0.79, 0.7907, 0.845, 0.7565, 0.7903, 0.7863, 0.7529, 0.5171, 0.8775, 0.4758, 0.8374, 0.5206, 0.8568, 0.9205, 0.1134, 0.9045, 0.2289, 0.8951, 0.2288, 0.839, 0.7194, 0.8249, 0.79, 0.7863, 0.7529, 0.807, 0.6971, 0.5704, 0.8803, 0.5171, 0.8775, 0.5206, 0.8568, 0.5706, 0.8491, 0.8492, 0.644, 0.839, 0.7194, 0.807, 0.6971, 0.822, 0.6299, 0.6168, 0.8719, 0.5704, 0.8803, 0.5706, 0.8491, 0.6123, 0.8333, 0.8586, 0.5684, 0.8492, 0.644, 0.822, 0.6299, 0.8344, 0.5578, 0.7863, 0.7529, 0.7565, 0.7903, 0.7338, 0.7281, 0.7591, 0.6961, 0.5206, 0.8568, 0.4758, 0.8374, 0.5224, 0.8359, 0.9205, 0.1134, 0.8951, 0.2288, 0.8863, 0.2255, 0.807, 0.6971, 0.7863, 0.7529, 0.7591, 0.6961, 0.7801, 0.6515, 0.5706, 0.8491, 0.5206, 0.8568, 0.5224, 0.8359, 0.5683, 0.8173, 0.822, 0.6299, 0.807, 0.6971, 0.7801, 0.6515, 0.7976, 0.5968, 0.6123, 0.8333, 0.5706, 0.8491, 0.5683, 0.8173, 0.6063, 0.7937, 0.8344, 0.5578, 0.822, 0.6299, 0.7976, 0.5968, 0.8126, 0.5308, 0.6478, 0.8169, 0.6123, 0.8333, 0.6063, 0.7937, 0.6398, 0.771, 0.8473, 0.4841, 0.8344, 0.5578, 0.8126, 0.5308, 0.8278, 0.4644, 0.6834, 0.8129, 0.6478, 0.8169, 0.6398, 0.771, 0.6722, 0.7583, 0.8609, 0.4072, 0.8473, 0.4841, 0.8278, 0.4644, 0.8441, 0.3934, 0.7211, 0.8177, 0.6834, 0.8129, 0.6722, 0.7583, 0.7051, 0.7536, 0.8765, 0.3244, 0.8609, 0.4072, 0.8441, 0.3934, 0.863, 0.3163, 0.7565, 0.7903, 0.7211, 0.8177, 0.7051, 0.7536, 0.7338, 0.7281, 0.8951, 0.2288, 0.8765, 0.3244, 0.863, 0.3163, 0.8863, 0.2255])
me_sphere.use_remesh_preserve_volume = False
me_sphere.use_remesh_preserve_attributes = False
me_sphere.use_mirror_vertex_groups = False
me_sphere.update()

# ---- objects
ob_sphere = bpy.data.objects.new('Sphere', me_sphere)

# ---- transforms, parenting, visibility, modifiers, constraints
ob_sphere.location = (0.0, 0.0, 0.0)
ob_sphere.lineart.crease_threshold = 0.0
_m = ob_sphere.modifiers.new('Auto Smooth', 'NODES')
_m.node_group = ng_auto_smooth
_gi = [s.identifier for s in ng_auto_smooth.interface.items_tree if s.item_type == 'SOCKET' and s.in_out == 'INPUT']
_m[_gi[1]] = 0.5236  # Angle

# ---- collection membership
col_collection_1.objects.link(ob_sphere)

# ---- scene / render settings (as saved in the file)
scene.frame_start = 1; scene.frame_end = 250; scene.frame_set(3)
scene.render.engine = 'BLENDER_EEVEE_NEXT'
scene.render.resolution_percentage = 50
scene.render.dither_intensity = 0.0
scene.cycles.use_denoising = False
scene.cycles.samples = 128
scene.cycles.sampling_pattern = 'TABULATED_SOBOL'
scene.cycles.use_adaptive_sampling = False
scene.cycles.use_light_tree = False
scene.cycles.blur_glossy = 0.0
scene.cycles.sample_clamp_indirect = 0.0
scene.view_settings.view_transform = 'Standard'
bpy.context.view_layer.update()

# ---- added for rendering (the .blend has no active camera and no usable light): camera, sun + grey world if the file has none
cam_auto = bpy.data.cameras.new('AutoCamera')
cam_auto.lens = 50.0
cam_auto.sensor_width = 36.0
cam_auto.clip_end = 1000.0
ob_auto_camera = bpy.data.objects.new('AutoCamera', cam_auto)
scene.collection.objects.link(ob_auto_camera)
ob_auto_camera.location = (3.20507, -3.84609, 2.56406)
ob_auto_camera.rotation_euler = (1.09748, -7.21219e-08, 0.694738)
scene.camera = ob_auto_camera
light_auto_sun = bpy.data.lights.new('AutoSun', 'SUN')
light_auto_sun.energy = 3.0
light_auto_sun.angle = 0.0523599
ob_auto_sun = bpy.data.objects.new('AutoSun', light_auto_sun)
scene.collection.objects.link(ob_auto_sun)
ob_auto_sun.rotation_euler = (0.872665, 0.174533, 0.523599)
if scene.world is None:
    world_auto = bpy.data.worlds.new('AutoWorld')
    world_auto.color = (0.3, 0.3, 0.3)
    scene.world = world_auto
bpy.context.view_layer.update()
